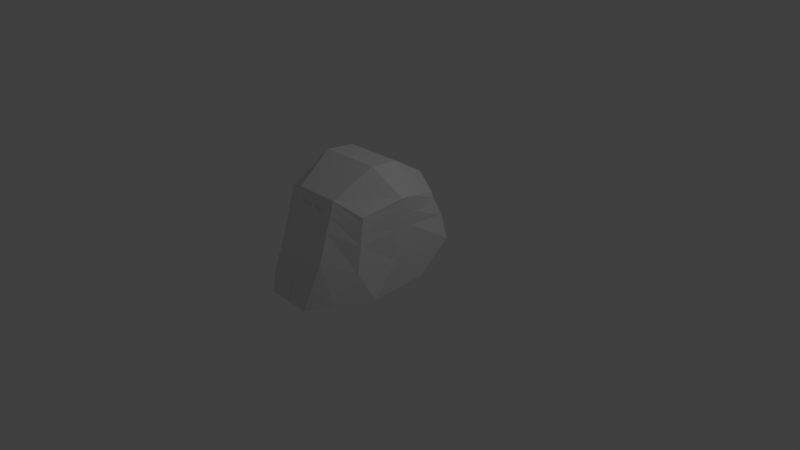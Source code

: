 # Source: asian6.blend  (saved by Blender 2.58.0; exported with 4.5.12 LTS)
import bpy
from mathutils import Matrix  # noqa: F401  (used for matrix-valued properties, if any)

bpy.ops.wm.read_factory_settings(use_empty=True)
scene = bpy.context.scene
scene.name = 'Scene'

# ---- collections
col_collection_1 = bpy.data.collections.new('Collection 1'); scene.collection.children.link(col_collection_1)

# ---- materials (node trees are filled in below, after node groups)
mat_material = bpy.data.materials.new('Material')
mat_material.alpha_threshold = 0.0
mat_material.use_transparent_shadow = False
mat_material.roughness = 0.5
mat_material.line_color = (0.0, 0.0, 0.0, 1.0)

# ---- material node trees

# ---- world
world_world = bpy.data.worlds.new('World'); scene.world = world_world
world_world.color = (0.05088, 0.05088, 0.05088)
world_world.use_sun_shadow = False
world_world.sun_shadow_jitter_overblur = 0.0
world_world.cycles.sampling_method = 'MANUAL'
world_world.cycles.sample_map_resolution = 256

# ---- cameras
cam_camera = bpy.data.cameras.new('Camera')
cam_camera.clip_end = 100.0
cam_camera.lens = 35.0
cam_camera.ortho_scale = 7.314
cam_camera.dof.focus_distance = 0.0
cam_camera.dof.aperture_fstop = 128.0

# ---- lights
light_lamp = bpy.data.lights.new('Lamp', 'POINT')
light_lamp.transmission_factor = 0.0
light_lamp.cutoff_distance = 30.0
light_lamp.energy = 100.0
light_lamp.shadow_buffer_clip_start = 1.001
light_lamp.shadow_soft_size = 1.0
light_lamp.shadow_maximum_resolution = 0.006
light_lamp.use_absolute_resolution = True
light_lamp.cycles.use_multiple_importance_sampling = False

# ---- meshes
me_cube = bpy.data.meshes.new('Cube')
me_cube.from_pydata([(0.7135, 0.3966, 1.039), (0.732, -0.8446, 1.067), (0.8663, 0.04278, -0.06805), (0.8663, 0.5493, 0.3333), (0.6626, -1.321, -0.08329), (0.8026, -1.018, 0.3488), (0.8663, -0.1173, 1.192), (0.8888, -0.3173, 1.224), (0.3333, 0.5493, 1.192), (0.3419, -1.001, 1.224), (0.4448, -0.005887, 1.526), (0.4562, -0.4316, 1.567), (0.8664, -0.5017, -0.09101), (0.8664, -0.1376, 0.3576), (0.8889, -0.8135, -0.09353), (0.8889, -0.4436, 0.3668), (0.3409, -1.576, -0.1683), (0.4122, -1.328, 0.452), (0.4448, 0.8836, 0.4448), (0.4448, 0.3771, -0.1795), (1.788e-07, 0.5493, 1.192), (-0.0001953, -1.001, 1.224), (2.98e-08, -0.005887, 1.526), (-0.0001951, -0.4316, 1.567), (0.0004387, -1.328, 0.452), (0.001468, -1.576, -0.1683), (6.557e-07, 0.3771, -0.1795), (2.086e-07, 0.8836, 0.4448), (0.7899, 0.473, 0.6861), (0.7673, -0.9314, 0.7081), (0.8664, -0.1275, 0.7746), (0.8888, -0.3804, 0.7954), (0.3771, -1.165, 0.838), (0.389, 0.7165, 0.8182), (0.0001217, -1.165, 0.838), (1.937e-07, 0.7165, 0.8182), (0.7517, 0.4348, 0.8625), (0.7497, -0.888, 0.8877), (0.8663, -0.1224, 0.9831), (0.8888, -0.3489, 1.01), (0.3595, -1.083, 1.031), (0.3612, 0.6329, 1.005), (-3.678e-05, -1.083, 1.031), (1.863e-07, 0.6329, 1.005), (0.7326, 0.4157, 0.9507), (0.7408, -0.8663, 0.9775), (0.8663, -0.1199, 1.087), (0.8888, -0.3331, 1.117), (0.3507, -1.042, 1.128), (0.3473, 0.5911, 1.098), (-0.000116, -1.042, 1.128), (1.825e-07, 0.5911, 1.098), (0.1667, 0.5493, 1.192), (0.1708, -1.001, 1.224), (0.2224, -0.005887, 1.526), (0.228, -0.4316, 1.567), (0.2063, -1.328, 0.452), (0.1712, -1.576, -0.1683), (0.2224, 0.3771, -0.1795), (0.2224, 0.8836, 0.4448), (0.1886, -1.165, 0.838), (0.1945, 0.7165, 0.8182), (0.1942, -1.089, 1.016), (0.1806, 0.6329, 1.005), (0.1884, -1.036, 1.143), (0.1736, 0.5911, 1.098), (0.08333, 0.5493, 1.192), (0.08532, -1.001, 1.224), (0.1112, -0.005887, 1.526), (0.1139, -0.4316, 1.567), (0.1034, -1.328, 0.452), (0.08632, -1.576, -0.1683), (0.1112, 0.3771, -0.1795), (0.1112, 0.8836, 0.4448), (0.09436, -1.165, 0.838), (0.09726, 0.7165, 0.8182), (0.07638, -1.089, 1.016), (0.0903, 0.6329, 1.005), (0.07341, -1.036, 1.143), (0.08682, 0.5911, 1.098), (0.25, 0.5493, 1.192), (0.2563, -1.001, 1.224), (0.3336, -0.005887, 1.526), (0.3421, -0.4316, 1.567), (0.3093, -1.328, 0.452), (0.256, -1.576, -0.1683), (0.3336, 0.3771, -0.1795), (0.3336, 0.8836, 0.4448), (0.2828, -1.165, 0.838), (0.2918, 0.7165, 0.8182), (0.2696, -1.083, 1.031), (0.2709, 0.6329, 1.005), (0.263, -1.042, 1.128), (0.2604, 0.5911, 1.098), (0.125, 0.5493, 1.192), (0.1281, -1.001, 1.224), (0.1668, -0.005887, 1.526), (0.171, -0.4316, 1.567), (0.1549, -1.328, 0.452), (0.1287, -1.576, -0.1683), (0.1668, 0.3771, -0.1795), (0.1668, 0.8836, 0.4448), (0.1415, -1.165, 0.838), (0.1459, 0.7165, 0.8182), (0.1361, -1.099, 0.9942), (0.1354, 0.6329, 1.005), (0.1301, -1.027, 1.164), (0.1302, 0.5911, 1.098), (0.7422, 0.4252, 0.9066), (0.7452, -0.8772, 0.9326), (0.8663, -0.1211, 1.035), (0.8888, -0.341, 1.063), (0.3551, -1.063, 1.079), (0.3542, 0.612, 1.052), (-7.64e-05, -1.063, 1.079), (1.844e-07, 0.612, 1.052), (0.1771, 0.612, 1.052), (0.08856, 0.612, 1.052), (0.2663, -1.063, 1.079), (0.2657, 0.612, 1.052), (0.1328, 0.612, 1.052), (0.7374, 0.4204, 0.9286), (0.743, -0.8717, 0.955), (0.8663, -0.1205, 1.061), (0.8888, -0.337, 1.09), (0.3529, -1.052, 1.103), (0.3507, 0.6016, 1.075), (-9.621e-05, -1.052, 1.103), (1.835e-07, 0.6016, 1.075), (0.1854, -1.051, 1.106), (0.1754, 0.6016, 1.075), (0.07888, -1.051, 1.106), (0.08769, 0.6016, 1.075), (0.2646, -1.052, 1.103), (0.2631, 0.6016, 1.075), (0.132, -1.049, 1.111), (0.1315, 0.6016, 1.075), (0.747, 0.43, 0.8845), (0.7474, -0.8826, 0.9101), (0.8663, -0.1218, 1.009), (0.8888, -0.3449, 1.037), (0.3573, -1.073, 1.055), (0.3577, 0.6225, 1.028), (-5.659e-05, -1.073, 1.055), (1.853e-07, 0.6225, 1.028), (0.1879, -1.074, 1.052), (0.1789, 0.6225, 1.028), (0.08014, -1.074, 1.052), (0.08943, 0.6225, 1.028), (0.2679, -1.073, 1.055), (0.2683, 0.6225, 1.028), (0.1342, -1.076, 1.048), (0.1341, 0.6225, 1.028), (0.1042, 0.5493, 1.192), (0.1067, -1.001, 1.224), (0.139, -0.005887, 1.526), (0.1424, -0.4316, 1.567), (0.1291, -1.328, 0.452), (0.1075, -1.576, -0.1683), (0.139, 0.3771, -0.1795), (0.139, 0.8836, 0.4448), (0.1179, -1.165, 0.838), (0.1216, 0.7165, 0.8182), (0.1017, -1.096, 1.0), (0.1129, 0.6329, 1.005), (0.09706, -1.029, 1.158), (0.1085, 0.5911, 1.098), (0.1107, 0.612, 1.052), (0.1051, -1.05, 1.109), (0.1096, 0.6016, 1.075), (0.1068, -1.075, 1.05), (0.1118, 0.6225, 1.028), (0.1458, 0.5493, 1.192), (0.1495, -1.001, 1.224), (0.1946, -0.005887, 1.526), (0.1995, -0.4316, 1.567), (0.1806, -1.328, 0.452), (0.15, -1.576, -0.1683), (0.1946, 0.3771, -0.1795), (0.1946, 0.8836, 0.4448), (0.165, -1.165, 0.838), (0.1702, 0.7165, 0.8182), (0.17, -1.096, 1.0), (0.158, 0.6329, 1.005), (0.1636, -1.029, 1.158), (0.1519, 0.5911, 1.098), (0.155, 0.612, 1.052), (0.1591, -1.05, 1.109), (0.1535, 0.6016, 1.075), (0.1614, -1.075, 1.05), (0.1565, 0.6225, 1.028), (0.7398, 0.4228, 0.9176), (0.7441, -0.8745, 0.9438), (0.8663, -0.1208, 1.048), (0.8888, -0.339, 1.077), (0.354, -1.057, 1.091), (0.3525, 0.6068, 1.063), (-8.631e-05, -1.057, 1.091), (1.839e-07, 0.6068, 1.063), (0.1965, -1.058, 1.094), (0.1762, 0.6068, 1.063), (0.06894, -1.058, 1.094), (0.08812, 0.6068, 1.063), (0.2654, -1.057, 1.091), (0.2644, 0.6068, 1.063), (0.1324, -1.053, 1.101), (0.1322, 0.6068, 1.063), (0.09597, -1.054, 1.099), (0.1102, 0.6068, 1.063), (0.1688, -1.054, 1.099), (0.1542, 0.6068, 1.063), (0.7446, 0.4276, 0.8956), (0.7463, -0.8799, 0.9213), (0.8663, -0.1214, 1.022), (0.8888, -0.3429, 1.05), (0.3562, -1.068, 1.067), (0.356, 0.6173, 1.04), (-6.65e-05, -1.068, 1.067), (1.849e-07, 0.6173, 1.04), (0.178, 0.6173, 1.04), (0.08899, 0.6173, 1.04), (0.2671, -1.068, 1.067), (0.267, 0.6173, 1.04), (0.1335, 0.6173, 1.04), (0.1112, 0.6173, 1.04), (0.1557, 0.6173, 1.04), (0.04167, 0.5493, 1.192), (0.04256, -1.001, 1.224), (0.0556, -0.005887, 1.526), (0.05686, -0.4316, 1.567), (0.05191, -1.328, 0.452), (0.04389, -1.576, -0.1683), (0.0556, 0.3771, -0.1795), (0.0556, 0.8836, 0.4448), (0.04724, -1.165, 0.838), (0.04863, 0.7165, 0.8182), (0.03817, -1.086, 1.024), (0.04515, 0.6329, 1.005), (0.03665, -1.039, 1.135), (0.04341, 0.5911, 1.098), (0.03807, -1.063, 1.079), (0.04428, 0.612, 1.052), (0.05692, -1.054, 1.1), (0.04384, 0.6016, 1.075), (0.05745, -1.071, 1.059), (0.04471, 0.6225, 1.028), (0.04793, -1.058, 1.09), (0.04406, 0.6068, 1.063), (0.04297, -1.067, 1.068), (0.0445, 0.6173, 1.04), (0.2083, 0.5493, 1.192), (0.2136, -1.001, 1.224), (0.278, -0.005887, 1.526), (0.2851, -0.4316, 1.567), (0.2578, -1.328, 0.452), (0.2136, -1.576, -0.1683), (0.278, 0.3771, -0.1795), (0.278, 0.8836, 0.4448), (0.2357, -1.165, 0.838), (0.2432, 0.7165, 0.8182), (0.2319, -1.086, 1.024), (0.2257, 0.6329, 1.005), (0.2257, -1.039, 1.135), (0.217, 0.5911, 1.098), (0.2278, -1.063, 1.079), (0.2214, 0.612, 1.052), (0.2078, -1.054, 1.1), (0.2192, 0.6016, 1.075), (0.2102, -1.071, 1.059), (0.2236, 0.6225, 1.028), (0.2175, -1.058, 1.09), (0.2203, 0.6068, 1.063), (0.224, -1.067, 1.068), (0.2225, 0.6173, 1.04), (0.0625, 0.5493, 1.192), (0.06394, -1.001, 1.224), (0.08339, -0.005887, 1.526), (0.08538, -0.4316, 1.567), (0.07765, -1.328, 0.452), (0.06511, -1.576, -0.1683), (0.08339, 0.3771, -0.1795), (0.08339, 0.8836, 0.4448), (0.0708, -1.165, 0.838), (0.07295, 0.7165, 0.8182), (0.05727, -1.088, 1.02), (0.06772, 0.6329, 1.005), (0.05503, -1.037, 1.139), (0.06511, 0.5911, 1.098), (0.06642, 0.612, 1.052), (0.0679, -1.052, 1.103), (0.06576, 0.6016, 1.075), (0.0688, -1.073, 1.055), (0.06707, 0.6225, 1.028), (0.05088, -1.058, 1.09), (0.06609, 0.6068, 1.063), (0.06674, 0.6173, 1.04), (0.09375, 0.5493, 1.192), (0.09601, -1.001, 1.224), (0.1251, -0.005887, 1.526), (0.1282, -0.4316, 1.567), (0.1163, -1.328, 0.452), (0.09693, -1.576, -0.1683), (0.1251, 0.3771, -0.1795), (0.1251, 0.8836, 0.4448), (0.1061, -1.165, 0.838), (0.1094, 0.7165, 0.8182), (0.08905, -1.093, 1.008), (0.1016, 0.6329, 1.005), (0.08524, -1.032, 1.151), (0.09767, 0.5911, 1.098), (0.09963, 0.612, 1.052), (0.09198, -1.051, 1.108), (0.09865, 0.6016, 1.075), (0.09348, -1.075, 1.051), (0.1006, 0.6225, 1.028), (0.07825, -1.056, 1.095), (0.09914, 0.6068, 1.063), (0.1001, 0.6173, 1.04), (0.1146, 0.5493, 1.192), (0.1174, -1.001, 1.224), (0.1529, -0.005887, 1.526), (0.1567, -0.4316, 1.567), (0.142, -1.328, 0.452), (0.1181, -1.576, -0.1683), (0.1529, 0.3771, -0.1795), (0.1529, 0.8836, 0.4448), (0.1297, -1.165, 0.838), (0.1337, 0.7165, 0.8182), (0.1189, -1.097, 0.9971), (0.1242, 0.6329, 1.005), (0.1136, -1.028, 1.161), (0.1194, 0.5911, 1.098), (0.1218, 0.612, 1.052), (0.1185, -1.05, 1.11), (0.1206, 0.6016, 1.075), (0.1205, -1.076, 1.049), (0.123, 0.6225, 1.028), (0.1101, -1.054, 1.1), (0.1212, 0.6068, 1.063), (0.1224, 0.6173, 1.04), (0.1354, 0.5493, 1.192), (0.1388, -1.001, 1.224), (0.1807, -0.005887, 1.526), (0.1852, -0.4316, 1.567), (0.1677, -1.328, 0.452), (0.1394, -1.576, -0.1683), (0.1807, 0.3771, -0.1795), (0.1807, 0.8836, 0.4448), (0.1533, -1.165, 0.838), (0.1581, 0.7165, 0.8182), (0.153, -1.097, 0.9971), (0.1467, 0.6329, 1.005), (0.1469, -1.028, 1.161), (0.1411, 0.5911, 1.098), (0.1439, 0.612, 1.052), (0.1455, -1.05, 1.11), (0.1425, 0.6016, 1.075), (0.1478, -1.076, 1.049), (0.1453, 0.6225, 1.028), (0.1547, -1.054, 1.1), (0.1432, 0.6068, 1.063), (0.1446, 0.6173, 1.04), (0.1563, 0.5493, 1.192), (0.1601, -1.001, 1.224), (0.2085, -0.005887, 1.526), (0.2137, -0.4316, 1.567), (0.1935, -1.328, 0.452), (0.1606, -1.576, -0.1683), (0.2085, 0.3771, -0.1795), (0.2085, 0.8836, 0.4448), (0.1768, -1.165, 0.838), (0.1824, 0.7165, 0.8182), (0.1821, -1.093, 1.008), (0.1693, 0.6329, 1.005), (0.176, -1.032, 1.151), (0.1628, 0.5911, 1.098), (0.166, 0.612, 1.052), (0.1723, -1.051, 1.108), (0.1644, 0.6016, 1.075), (0.1747, -1.075, 1.051), (0.1677, 0.6225, 1.028), (0.1869, -1.056, 1.095), (0.1652, 0.6068, 1.063), (0.1669, 0.6173, 1.04), (0.1875, 0.5493, 1.192), (0.1922, -1.001, 1.224), (0.2502, -0.005887, 1.526), (0.2565, -0.4316, 1.567), (0.2321, -1.328, 0.452), (0.1924, -1.576, -0.1683), (0.2502, 0.3771, -0.1795), (0.2502, 0.8836, 0.4448), (0.2121, -1.165, 0.838), (0.2188, 0.7165, 0.8182), (0.2131, -1.088, 1.02), (0.2032, 0.6329, 1.005), (0.207, -1.037, 1.139), (0.1953, 0.5911, 1.098), (0.1993, 0.612, 1.052), (0.1966, -1.052, 1.103), (0.1973, 0.6016, 1.075), (0.1991, -1.073, 1.055), (0.2012, 0.6225, 1.028), (0.2146, -1.058, 1.09), (0.1983, 0.6068, 1.063), (0.2002, 0.6173, 1.04), (0.2175, -1.045, 1.085), (0.2146, -1.046, 1.085), (0.1965, -1.046, 1.088), (0.2102, -1.059, 1.053), (0.1991, -1.06, 1.05), (0.1879, -1.062, 1.047), (0.1688, -1.042, 1.094), (0.1869, -1.044, 1.09), (0.1614, -1.063, 1.045), (0.1747, -1.062, 1.046), (0.1547, -1.041, 1.095), (0.1324, -1.041, 1.096), (0.1478, -1.063, 1.043), (0.1342, -1.064, 1.042), (0.09597, -1.042, 1.094), (0.1101, -1.041, 1.095), (0.1068, -1.063, 1.045), (0.1205, -1.063, 1.043), (0.07825, -1.044, 1.09), (0.06894, -1.046, 1.088), (0.09348, -1.062, 1.046), (0.08014, -1.062, 1.047), (0.04793, -1.045, 1.085), (0.05088, -1.046, 1.085), (0.05745, -1.059, 1.053), (0.0688, -1.06, 1.05), (0.2278, -1.05, 1.074), (0.224, -1.055, 1.063), (0.03807, -1.05, 1.074), (0.04297, -1.055, 1.063), (0.2085, -1.05, 1.074), (0.1893, -1.05, 1.074), (0.188, -1.055, 1.063), (0.206, -1.055, 1.063), (0.1798, -1.057, 1.059), (0.1717, -1.059, 1.054), (0.1808, -1.05, 1.074), (0.1722, -1.05, 1.074), (0.1528, -1.059, 1.054), (0.1338, -1.059, 1.053), (0.1527, -1.05, 1.074), (0.1331, -1.05, 1.074), (0.1149, -1.059, 1.054), (0.0959, -1.059, 1.054), (0.1135, -1.05, 1.074), (0.09396, -1.05, 1.074), (0.08744, -1.057, 1.059), (0.07899, -1.055, 1.063), (0.08508, -1.05, 1.074), (0.07621, -1.05, 1.074), (0.05714, -1.05, 1.074), (0.06098, -1.055, 1.063)], [(264, 403), (240, 293)], [(0, 8, 10, 6), (6, 10, 11, 7), (7, 11, 9, 1), (2, 3, 13, 12), (12, 13, 15, 14), (14, 15, 5, 4), (4, 5, 17, 16), (3, 2, 19, 18), (3, 28, 30, 13), (13, 30, 31, 15), (15, 31, 29, 5), (5, 29, 32, 17), (28, 3, 18, 33), (28, 36, 38, 30), (30, 38, 39, 31), (31, 39, 37, 29), (29, 37, 40, 32), (36, 28, 33, 41), (44, 0, 6, 46), (46, 6, 7, 47), (47, 7, 1, 45), (45, 1, 9, 48), (0, 44, 49, 8), (8, 80, 82, 10), (10, 82, 83, 11), (11, 83, 81, 9), (17, 84, 85, 16), (19, 86, 87, 18), (84, 17, 32, 88), (89, 33, 18, 87), (88, 32, 40, 90), (91, 41, 33, 89), (92, 48, 9, 81), (80, 8, 49, 93), (121, 44, 46, 123), (123, 46, 47, 124), (124, 47, 45, 122), (122, 45, 48, 125), (44, 121, 126, 49), (125, 48, 92, 133), (49, 126, 134, 93), (36, 137, 139, 38), (38, 139, 140, 39), (39, 140, 138, 37), (37, 138, 141, 40), (137, 36, 41, 142), (40, 141, 149, 90), (142, 41, 91, 150), (108, 191, 193, 110), (191, 121, 123, 193), (110, 193, 194, 111), (193, 123, 124, 194), (111, 194, 192, 109), (194, 124, 122, 192), (109, 192, 195, 112), (192, 122, 125, 195), (121, 191, 196, 126), (191, 108, 113, 196), (112, 195, 203, 118), (195, 125, 133, 203), (126, 196, 204, 134), (196, 113, 119, 204), (137, 211, 213, 139), (211, 108, 110, 213), (139, 213, 214, 140), (213, 110, 111, 214), (140, 214, 212, 138), (214, 111, 109, 212), (138, 212, 215, 141), (212, 109, 112, 215), (108, 211, 216, 113), (211, 137, 142, 216), (141, 215, 221, 149), (215, 112, 118, 221), (113, 216, 222, 119), (216, 142, 150, 222), (226, 20, 22, 228), (228, 22, 23, 229), (229, 23, 21, 227), (230, 24, 25, 231), (232, 26, 27, 233), (24, 230, 234, 34), (35, 235, 233, 27), (34, 234, 236, 42), (43, 237, 235, 35), (50, 238, 227, 21), (20, 226, 239, 51), (238, 50, 127, 242), (243, 128, 51, 239), (244, 143, 42, 236), (237, 43, 144, 245), (246, 197, 114, 240), (242, 127, 197, 246), (247, 198, 128, 243), (241, 115, 198, 247), (248, 217, 143, 244), (240, 114, 217, 248), (249, 218, 115, 241), (245, 144, 218, 249), (80, 250, 252, 82), (82, 252, 253, 83), (83, 253, 251, 81), (84, 254, 255, 85), (86, 256, 257, 87), (254, 84, 88, 258), (259, 89, 87, 257), (258, 88, 90, 260), (261, 91, 89, 259), (262, 92, 81, 251), (250, 80, 93, 263), (92, 262, 266, 133), (134, 267, 263, 93), (149, 268, 260, 90), (91, 261, 269, 150), (203, 270, 264, 118), (133, 266, 270, 203), (204, 271, 267, 134), (119, 265, 271, 204), (221, 272, 268, 149), (118, 264, 272, 221), (222, 273, 265, 119), (150, 269, 273, 222), (66, 274, 276, 68), (274, 226, 228, 276), (68, 276, 277, 69), (276, 228, 229, 277), (69, 277, 275, 67), (277, 229, 227, 275), (70, 278, 279, 71), (278, 230, 231, 279), (72, 280, 281, 73), (280, 232, 233, 281), (230, 278, 282, 234), (278, 70, 74, 282), (235, 283, 281, 233), (283, 75, 73, 281), (234, 282, 284, 236), (282, 74, 76, 284), (237, 285, 283, 235), (285, 77, 75, 283), (238, 286, 275, 227), (286, 78, 67, 275), (226, 274, 287, 239), (274, 66, 79, 287), (78, 286, 289, 131), (286, 238, 242, 289), (132, 290, 287, 79), (290, 243, 239, 287), (147, 291, 284, 76), (291, 244, 236, 284), (77, 285, 292, 148), (285, 237, 245, 292), (131, 289, 293, 201), (289, 242, 246, 293), (202, 294, 290, 132), (294, 247, 243, 290), (117, 288, 294, 202), (288, 241, 247, 294), (220, 295, 288, 117), (295, 249, 241, 288), (148, 292, 295, 220), (292, 245, 249, 295), (153, 296, 298, 155), (296, 66, 68, 298), (155, 298, 299, 156), (298, 68, 69, 299), (156, 299, 297, 154), (299, 69, 67, 297), (157, 300, 301, 158), (300, 70, 71, 301), (159, 302, 303, 160), (302, 72, 73, 303), (70, 300, 304, 74), (300, 157, 161, 304), (75, 305, 303, 73), (305, 162, 160, 303), (74, 304, 306, 76), (304, 161, 163, 306), (77, 307, 305, 75), (307, 164, 162, 305), (78, 308, 297, 67), (308, 165, 154, 297), (66, 296, 309, 79), (296, 153, 166, 309), (165, 308, 311, 168), (308, 78, 131, 311), (169, 312, 309, 166), (312, 132, 79, 309), (170, 313, 306, 163), (313, 147, 76, 306), (164, 307, 314, 171), (307, 77, 148, 314), (201, 315, 311, 131), (315, 207, 168, 311), (202, 316, 310, 117), (316, 208, 167, 310), (132, 312, 316, 202), (312, 169, 208, 316), (220, 317, 314, 148), (317, 224, 171, 314), (117, 310, 317, 220), (310, 167, 224, 317), (94, 318, 320, 96), (318, 153, 155, 320), (96, 320, 321, 97), (320, 155, 156, 321), (97, 321, 319, 95), (321, 156, 154, 319), (98, 322, 323, 99), (322, 157, 158, 323), (100, 324, 325, 101), (324, 159, 160, 325), (157, 322, 326, 161), (322, 98, 102, 326), (162, 327, 325, 160), (327, 103, 101, 325), (161, 326, 328, 163), (326, 102, 104, 328), (164, 329, 327, 162), (329, 105, 103, 327), (165, 330, 319, 154), (330, 106, 95, 319), (153, 318, 331, 166), (318, 94, 107, 331), (106, 330, 333, 135), (330, 165, 168, 333), (136, 334, 331, 107), (334, 169, 166, 331), (151, 335, 328, 104), (335, 170, 163, 328), (105, 329, 336, 152), (329, 164, 171, 336), (207, 337, 333, 168), (337, 205, 135, 333), (208, 338, 332, 167), (338, 206, 120, 332), (169, 334, 338, 208), (334, 136, 206, 338), (224, 339, 336, 171), (339, 223, 152, 336), (167, 332, 339, 224), (332, 120, 223, 339), (172, 340, 342, 174), (340, 94, 96, 342), (174, 342, 343, 175), (342, 96, 97, 343), (175, 343, 341, 173), (343, 97, 95, 341), (176, 344, 345, 177), (344, 98, 99, 345), (178, 346, 347, 179), (346, 100, 101, 347), (98, 344, 348, 102), (344, 176, 180, 348), (103, 349, 347, 101), (349, 181, 179, 347), (102, 348, 350, 104), (348, 180, 182, 350), (105, 351, 349, 103), (351, 183, 181, 349), (106, 352, 341, 95), (352, 184, 173, 341), (94, 340, 353, 107), (340, 172, 185, 353), (184, 352, 355, 187), (352, 106, 135, 355), (188, 356, 353, 185), (356, 136, 107, 353), (189, 357, 350, 182), (357, 151, 104, 350), (183, 351, 358, 190), (351, 105, 152, 358), (205, 359, 355, 135), (359, 209, 187, 355), (206, 360, 354, 120), (360, 210, 186, 354), (136, 356, 360, 206), (356, 188, 210, 360), (223, 361, 358, 152), (361, 225, 190, 358), (120, 354, 361, 223), (354, 186, 225, 361), (52, 362, 364, 54), (362, 172, 174, 364), (54, 364, 365, 55), (364, 174, 175, 365), (55, 365, 363, 53), (365, 175, 173, 363), (56, 366, 367, 57), (366, 176, 177, 367), (58, 368, 369, 59), (368, 178, 179, 369), (176, 366, 370, 180), (366, 56, 60, 370), (181, 371, 369, 179), (371, 61, 59, 369), (180, 370, 372, 182), (370, 60, 62, 372), (183, 373, 371, 181), (373, 63, 61, 371), (184, 374, 363, 173), (374, 64, 53, 363), (172, 362, 375, 185), (362, 52, 65, 375), (64, 374, 377, 129), (374, 184, 187, 377), (130, 378, 375, 65), (378, 188, 185, 375), (145, 379, 372, 62), (379, 189, 182, 372), (63, 373, 380, 146), (373, 183, 190, 380), (209, 381, 377, 187), (381, 199, 129, 377), (210, 382, 376, 186), (382, 200, 116, 376), (188, 378, 382, 210), (378, 130, 200, 382), (225, 383, 380, 190), (383, 219, 146, 380), (186, 376, 383, 225), (376, 116, 219, 383), (250, 384, 386, 252), (384, 52, 54, 386), (252, 386, 387, 253), (386, 54, 55, 387), (253, 387, 385, 251), (387, 55, 53, 385), (254, 388, 389, 255), (388, 56, 57, 389), (256, 390, 391, 257), (390, 58, 59, 391), (56, 388, 392, 60), (388, 254, 258, 392), (61, 393, 391, 59), (393, 259, 257, 391), (60, 392, 394, 62), (392, 258, 260, 394), (63, 395, 393, 61), (395, 261, 259, 393), (64, 396, 385, 53), (396, 262, 251, 385), (52, 384, 397, 65), (384, 250, 263, 397), (262, 396, 399, 266), (396, 64, 129, 399), (267, 400, 397, 263), (400, 130, 65, 397), (268, 401, 394, 260), (401, 145, 62, 394), (261, 395, 402, 269), (395, 63, 146, 402), (266, 399, 403, 270), (399, 129, 199, 403), (271, 404, 400, 267), (404, 200, 130, 400), (265, 398, 404, 271), (398, 116, 200, 404), (273, 405, 398, 265), (405, 219, 116, 398), (269, 402, 405, 273), (402, 146, 219, 405), (270, 403, 407, 406), (403, 199, 408, 407), (401, 268, 409, 410), (145, 401, 410, 411), (381, 209, 412, 413), (199, 381, 413, 408), (189, 379, 415, 414), (379, 145, 411, 415), (209, 359, 416, 412), (359, 205, 417, 416), (357, 189, 414, 418), (151, 357, 418, 419), (337, 207, 420, 421), (205, 337, 421, 417), (170, 335, 423, 422), (335, 151, 419, 423), (207, 315, 424, 420), (315, 201, 425, 424), (313, 170, 422, 426), (147, 313, 426, 427), (293, 246, 428, 429), (201, 293, 429, 425), (244, 291, 431, 430), (291, 147, 427, 431), (272, 264, 432, 433), (268, 272, 433, 409), (264, 270, 406, 432), (240, 248, 435, 434), (248, 244, 430, 435), (246, 240, 434, 428), (436, 437, 438, 439), (432, 436, 439, 433), (439, 438, 411, 410), (433, 439, 410, 409), (407, 408, 437, 436), (406, 407, 436, 432), (415, 411, 438, 440), (414, 415, 440, 441), (440, 438, 437, 442), (441, 440, 442, 443), (442, 437, 408, 413), (443, 442, 413, 412), (418, 414, 441, 444), (419, 418, 444, 445), (444, 441, 443, 446), (445, 444, 446, 447), (446, 443, 412, 416), (447, 446, 416, 417), (423, 419, 445, 448), (422, 423, 448, 449), (448, 445, 447, 450), (449, 448, 450, 451), (450, 447, 417, 421), (451, 450, 421, 420), (426, 422, 449, 452), (427, 426, 452, 453), (452, 449, 451, 454), (453, 452, 454, 455), (454, 451, 420, 424), (455, 454, 424, 425), (456, 434, 435, 457), (455, 456, 457, 453), (457, 435, 430, 431), (453, 457, 431, 427), (429, 428, 434, 456), (425, 429, 456, 455), (16, 25, 26, 19), (2, 4, 16, 19), (2, 12, 14, 4)])
me_cube.materials.append(mat_material)
me_cube.use_remesh_preserve_volume = False
me_cube.use_remesh_preserve_attributes = False
me_cube.use_mirror_vertex_groups = False
me_cube.update()

# ---- objects
ob_cube = bpy.data.objects.new('Cube', me_cube)
ob_lamp = bpy.data.objects.new('Lamp', light_lamp)
ob_camera = bpy.data.objects.new('Camera', cam_camera)

# ---- transforms, parenting, visibility, modifiers, constraints
ob_cube.location = (0.0, 0.0, 0.0)
ob_cube.lock_rotations_4d = False
ob_cube.empty_display_type = 'ARROWS'
ob_cube.lineart.crease_threshold = 0.0
_m = ob_cube.modifiers.new('Mirror', 'MIRROR')
ob_lamp.location = (4.076, 1.005, 5.904)
ob_lamp.rotation_euler = (0.6503, 0.05522, 1.866)
ob_lamp.lock_rotations_4d = False
ob_lamp.empty_display_type = 'ARROWS'
ob_lamp.color = (0.0, 0.0, 0.0, 0.0)
ob_lamp.lineart.crease_threshold = 0.0
ob_camera.location = (7.481, -6.508, 5.344)
ob_camera.rotation_euler = (1.109, 0.01082, 0.8149)
ob_camera.lock_rotations_4d = False
ob_camera.empty_display_type = 'ARROWS'
ob_camera.color = (0.0, 0.0, 0.0, 0.0)
ob_camera.display_type = 'WIRE'
ob_camera.lineart.crease_threshold = 0.0

# ---- collection membership
col_collection_1.objects.link(ob_cube)
col_collection_1.objects.link(ob_lamp)
col_collection_1.objects.link(ob_camera)

# ---- scene / render settings (as saved in the file)
scene.camera = ob_camera
scene.frame_start = 1; scene.frame_end = 1; scene.frame_set(1)
scene.render.engine = 'BLENDER_EEVEE_NEXT'
scene.render.image_settings.color_mode = 'RGB'
scene.render.image_settings.compression = 90
scene.render.resolution_percentage = 50
scene.render.dither_intensity = 0.0
scene.render.bake_margin = 2
scene.render.bake_bias = 0.0
scene.cycles.use_denoising = False
scene.cycles.samples = 10
scene.cycles.sampling_pattern = 'TABULATED_SOBOL'
scene.cycles.light_sampling_threshold = 0.0
scene.cycles.use_adaptive_sampling = False
scene.cycles.use_light_tree = False
scene.cycles.blur_glossy = 0.0
scene.cycles.volume_bounces = 1
scene.cycles.pixel_filter_type = 'GAUSSIAN'
scene.cycles.sample_clamp_indirect = 0.0
scene.view_settings.view_transform = 'Standard'
bpy.context.view_layer.update()
